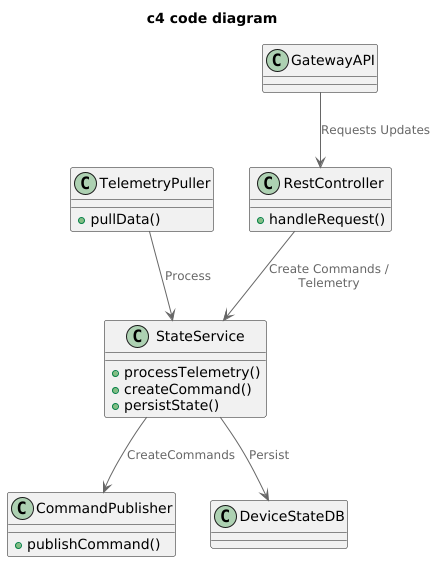

The diagram above was rendered by PlantUML. Its source (embedded in the PNG):
@startuml to_be_code

title "c4 code diagram"

!includeurl https://raw.githubusercontent.com/RicardoNiepel/C4-PlantUML/master/C4_Component.puml

class RestController {
  +handleRequest()
}

class TelemetryPuller {
  +pullData()
}

class CommandPublisher {
  +publishCommand()
}

class StateService {
  +processTelemetry()
  +createCommand()
  +persistState()
}

RestController --> StateService : "Create Commands / Telemetry"
StateService --> CommandPublisher : "CreateCommands"
TelemetryPuller --> StateService : "Process"
GatewayAPI --> RestController : "Requests Updates"
StateService --> DeviceStateDB : "Persist"

@enduml